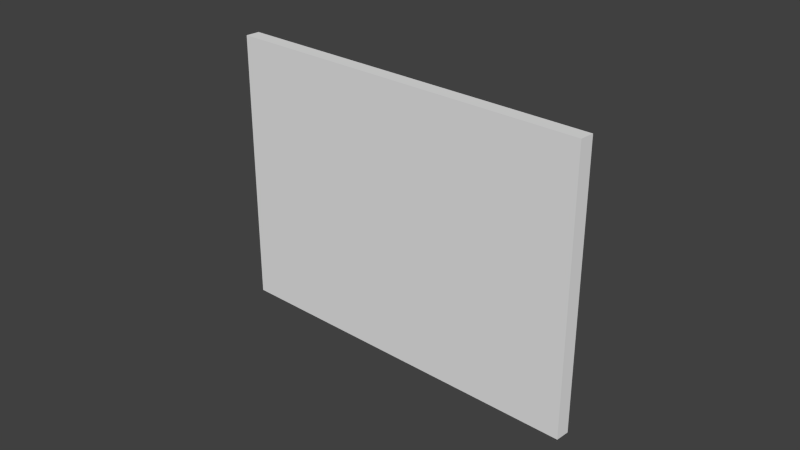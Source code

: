 # Source: landscape.blend  (saved by Blender 2.73.0; exported with 4.5.12 LTS)
import bpy
from mathutils import Matrix  # noqa: F401  (used for matrix-valued properties, if any)

bpy.ops.wm.read_factory_settings(use_empty=True)
scene = bpy.context.scene
scene.name = 'Scene'

# ---- collections
col_collection_1 = bpy.data.collections.new('Collection 1'); scene.collection.children.link(col_collection_1)

# ---- materials (node trees are filled in below, after node groups)
mat_material = bpy.data.materials.new('Material')
mat_material.alpha_threshold = 0.0
mat_material.use_transparent_shadow = False
mat_material.roughness = 0.5
mat_material.line_color = (0.0, 0.0, 0.0, 1.0)

# ---- material node trees

# ---- world
world_world = bpy.data.worlds.new('World'); scene.world = world_world
world_world.color = (0.05088, 0.05088, 0.05088)
world_world.use_sun_shadow = False
world_world.sun_shadow_jitter_overblur = 0.0
world_world.cycles.sampling_method = 'MANUAL'
world_world.cycles.sample_map_resolution = 256

# ---- meshes
me_cube = bpy.data.meshes.new('Cube')
me_cube.from_pydata([(0.6298, -0.5978, -0.8356), (0.5801, -0.6388, -0.8356), (-0.5707, 0.6092, -0.8356), (-0.521, 0.6502, -0.8356), (0.6298, -0.5978, 0.419), (0.5801, -0.6388, 0.419), (-0.5707, 0.6092, 0.419), (-0.521, 0.6502, 0.419), (0.5332, -0.4867, -0.7012), (-0.4237, 0.5384, -0.7012), (0.5332, -0.4867, 0.2846), (-0.4237, 0.5384, 0.2846), (0.4914, -0.5243, -0.7012), (-0.4655, 0.5008, -0.7012), (0.4914, -0.5243, 0.2846), (-0.4655, 0.5008, 0.2846)], [], [(0, 1, 2, 3), (4, 7, 6, 5), (0, 4, 5, 1), (1, 5, 6, 2), (2, 6, 7, 3), (7, 4, 10, 11), (11, 10, 14, 15), (3, 7, 11, 9), (4, 0, 8, 10), (0, 3, 9, 8), (14, 12, 13, 15), (9, 11, 15, 13), (10, 8, 12, 14), (8, 9, 13, 12)])
_uv = me_cube.uv_layers.new(name='UVMap')
_uv.uv.foreach_set('vector', [0.6401, 0.1208, 0.6401, 0.1826, 0.0528, 0.1826, 0.0528, 0.1208, 0.5907, 0.07317, 0.003309, 0.07318, 0.003309, 0.01144, 0.5907, 0.01144, 0.5363, 0.06394, 0.07131, 0.06394, 0.07131, 0.002201, 0.5363, 0.002201, 0.4793, -0.0007939, 0.4793, 0.1996, 0.2262, 0.1996, 0.2262, -0.0007937, 0.9761, 0.1904, 0.511, 0.1904, 0.511, 0.1286, 0.9761, 0.1286, 0.003309, 0.07318, 0.5907, 0.07317, 0.5029, 0.1609, 0.09107, 0.1609, 0.09107, 0.1609, 0.5029, 0.1609, 0.5029, 0.1872, 0.09107, 0.1872, 0.9761, 0.1286, 0.511, 0.1286, 0.5988, 0.04089, 0.8883, 0.04089, 0.07131, 0.06394, 0.5363, 0.06394, 0.4486, 0.1517, 0.1591, 0.1517, 0.6401, 0.1208, 0.0528, 0.1208, 0.1406, 0.03306, 0.5524, 0.03306, -0.005993, 1.006, -0.005993, 0.2083, 0.9949, 0.2083, 0.9949, 1.006, 0.8883, 0.04089, 0.5988, 0.04089, 0.5988, 0.0146, 0.8883, 0.0146, 0.1591, 0.1517, 0.4486, 0.1517, 0.4486, 0.178, 0.1591, 0.178, 0.5524, 0.03306, 0.1406, 0.03306, 0.1406, 0.006773, 0.5524, 0.006774])
me_cube.materials.append(mat_material)
me_cube.use_remesh_preserve_volume = False
me_cube.use_remesh_preserve_attributes = False
me_cube.use_mirror_vertex_groups = False
me_cube.update()

# ---- objects
ob_cube = bpy.data.objects.new('Cube', me_cube)

# ---- transforms, parenting, visibility, modifiers, constraints
ob_cube.location = (0.0, 0.0, 0.0)
ob_cube.rotation_euler = (0.0, -0.0, 0.7854)
ob_cube.lock_rotations_4d = False
ob_cube.empty_display_type = 'ARROWS'
ob_cube.lineart.crease_threshold = 0.0

# ---- collection membership
col_collection_1.objects.link(ob_cube)

# ---- scene / render settings (as saved in the file)
scene.frame_start = 1; scene.frame_end = 250; scene.frame_set(1)
scene.render.engine = 'BLENDER_EEVEE_NEXT'
scene.render.resolution_percentage = 50
scene.render.dither_intensity = 0.0
scene.cycles.use_denoising = False
scene.cycles.samples = 10
scene.cycles.sampling_pattern = 'TABULATED_SOBOL'
scene.cycles.light_sampling_threshold = 0.0
scene.cycles.use_adaptive_sampling = False
scene.cycles.use_light_tree = False
scene.cycles.blur_glossy = 0.0
scene.cycles.pixel_filter_type = 'GAUSSIAN'
scene.cycles.sample_clamp_indirect = 0.0
scene.view_settings.view_transform = 'Standard'
bpy.context.view_layer.update()

# ---- added for rendering (the .blend has no active camera and no usable light): camera, sun
cam_auto = bpy.data.cameras.new('AutoCamera')
cam_auto.lens = 50.0
cam_auto.sensor_width = 36.0
cam_auto.clip_end = 1000.0
ob_auto_camera = bpy.data.objects.new('AutoCamera', cam_auto)
scene.collection.objects.link(ob_auto_camera)
ob_auto_camera.location = (2.5962, -3.07027, 1.85517)
ob_auto_camera.rotation_euler = (1.09748, -7.21219e-08, 0.694738)
scene.camera = ob_auto_camera
light_auto_sun = bpy.data.lights.new('AutoSun', 'SUN')
light_auto_sun.energy = 3.0
light_auto_sun.angle = 0.0523599
ob_auto_sun = bpy.data.objects.new('AutoSun', light_auto_sun)
scene.collection.objects.link(ob_auto_sun)
ob_auto_sun.rotation_euler = (0.872665, 0.174533, 0.523599)
bpy.context.view_layer.update()
